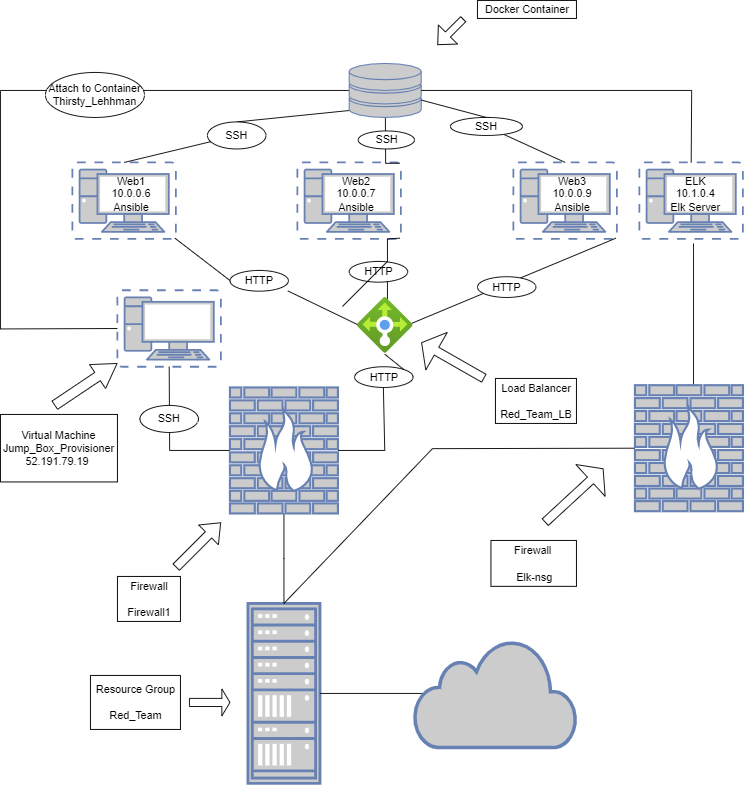

The diagram above was exported from draw.io. Its source (the exported page's mxGraphModel, read from the mxfile embedded in the PNG):
<mxGraphModel dx="1662" dy="762" grid="1" gridSize="10" guides="1" tooltips="1" connect="1" arrows="1" fold="1" page="1" pageScale="1" pageWidth="850" pageHeight="1100" math="0" shadow="0">
  <root>
    <mxCell id="0" />
    <mxCell id="1" parent="0" />
    <mxCell id="-4rlY8fgMwA95juhvc4r-9" value="" style="fontColor=#0066CC;verticalAlign=top;verticalLabelPosition=bottom;labelPosition=center;align=center;html=1;outlineConnect=0;fillColor=#CCCCCC;strokeColor=#6881B3;gradientColor=none;gradientDirection=north;strokeWidth=2;shape=mxgraph.networks.virtual_pc;" parent="1" vertex="1">
      <mxGeometry x="80" y="250" width="115" height="85" as="geometry" />
    </mxCell>
    <mxCell id="-4rlY8fgMwA95juhvc4r-10" value="" style="fontColor=#0066CC;verticalAlign=top;verticalLabelPosition=bottom;labelPosition=center;align=center;html=1;outlineConnect=0;fillColor=#CCCCCC;strokeColor=#6881B3;gradientColor=none;gradientDirection=north;strokeWidth=2;shape=mxgraph.networks.virtual_pc;" parent="1" vertex="1">
      <mxGeometry x="330" y="250" width="115" height="85" as="geometry" />
    </mxCell>
    <mxCell id="-4rlY8fgMwA95juhvc4r-11" value="" style="fontColor=#0066CC;verticalAlign=top;verticalLabelPosition=bottom;labelPosition=center;align=center;html=1;outlineConnect=0;fillColor=#CCCCCC;strokeColor=#6881B3;gradientColor=none;gradientDirection=north;strokeWidth=2;shape=mxgraph.networks.virtual_pc;" parent="1" vertex="1">
      <mxGeometry x="570" y="250" width="115" height="85" as="geometry" />
    </mxCell>
    <mxCell id="-4rlY8fgMwA95juhvc4r-13" value="" style="fontColor=#0066CC;verticalAlign=top;verticalLabelPosition=bottom;labelPosition=center;align=center;html=1;outlineConnect=0;fillColor=#CCCCCC;strokeColor=#6881B3;gradientColor=none;gradientDirection=north;strokeWidth=2;shape=mxgraph.networks.virtual_pc;" parent="1" vertex="1">
      <mxGeometry x="130" y="392" width="115" height="85" as="geometry" />
    </mxCell>
    <UserObject label="" tags="" id="-4rlY8fgMwA95juhvc4r-1">
      <mxCell style="fontColor=#0066CC;verticalAlign=top;verticalLabelPosition=bottom;labelPosition=center;align=center;html=1;outlineConnect=0;fillColor=#CCCCCC;strokeColor=#6881B3;gradientColor=none;gradientDirection=north;strokeWidth=2;shape=mxgraph.networks.rack;" parent="1" vertex="1">
        <mxGeometry x="275" y="740" width="80" height="200" as="geometry" />
      </mxCell>
    </UserObject>
    <mxCell id="-4rlY8fgMwA95juhvc4r-20" value="" style="endArrow=none;html=1;rounded=0;entryX=0.91;entryY=0.5;entryDx=0;entryDy=0;entryPerimeter=0;" parent="1" source="-4rlY8fgMwA95juhvc4r-1" target="-4rlY8fgMwA95juhvc4r-15" edge="1">
      <mxGeometry width="50" height="50" relative="1" as="geometry">
        <mxPoint x="390" y="880" as="sourcePoint" />
        <mxPoint x="440" y="830" as="targetPoint" />
      </mxGeometry>
    </mxCell>
    <mxCell id="-4rlY8fgMwA95juhvc4r-15" value="" style="html=1;outlineConnect=0;fillColor=#CCCCCC;strokeColor=#6881B3;gradientColor=none;gradientDirection=north;strokeWidth=2;shape=mxgraph.networks.cloud;fontColor=#ffffff;" parent="1" vertex="1">
      <mxGeometry x="460" y="780" width="180" height="120" as="geometry" />
    </mxCell>
    <mxCell id="-4rlY8fgMwA95juhvc4r-21" value="" style="endArrow=none;html=1;rounded=0;entryX=0.5;entryY=1;entryDx=0;entryDy=0;entryPerimeter=0;exitX=0.5;exitY=0;exitDx=0;exitDy=0;exitPerimeter=0;" parent="1" source="-4rlY8fgMwA95juhvc4r-1" target="-4rlY8fgMwA95juhvc4r-7" edge="1">
      <mxGeometry width="50" height="50" relative="1" as="geometry">
        <mxPoint x="290" y="710" as="sourcePoint" />
        <mxPoint x="340" y="660" as="targetPoint" />
        <Array as="points">
          <mxPoint x="315" y="690" />
        </Array>
      </mxGeometry>
    </mxCell>
    <mxCell id="-4rlY8fgMwA95juhvc4r-23" value="" style="endArrow=none;html=1;rounded=0;entryX=0;entryY=0.5;entryDx=0;entryDy=0;entryPerimeter=0;exitX=0.5;exitY=1;exitDx=0;exitDy=0;exitPerimeter=0;" parent="1" source="-4rlY8fgMwA95juhvc4r-13" target="-4rlY8fgMwA95juhvc4r-7" edge="1">
      <mxGeometry width="50" height="50" relative="1" as="geometry">
        <mxPoint x="130" y="540" as="sourcePoint" />
        <mxPoint x="180" y="540" as="targetPoint" />
        <Array as="points">
          <mxPoint x="188" y="570" />
        </Array>
      </mxGeometry>
    </mxCell>
    <mxCell id="-4rlY8fgMwA95juhvc4r-24" value="" style="endArrow=none;html=1;rounded=0;entryX=0.99;entryY=0.99;entryDx=0;entryDy=0;entryPerimeter=0;exitX=0.99;exitY=0.99;exitDx=0;exitDy=0;exitPerimeter=0;" parent="1" source="-4rlY8fgMwA95juhvc4r-10" target="-4rlY8fgMwA95juhvc4r-11" edge="1">
      <mxGeometry width="50" height="50" relative="1" as="geometry">
        <mxPoint x="530" y="442" as="sourcePoint" />
        <mxPoint x="580" y="392" as="targetPoint" />
        <Array as="points">
          <mxPoint x="430" y="335" />
          <mxPoint x="430" y="440" />
        </Array>
      </mxGeometry>
    </mxCell>
    <mxCell id="-4rlY8fgMwA95juhvc4r-25" value="" style="endArrow=none;html=1;rounded=0;exitX=0;exitY=0.484;exitDx=0;exitDy=0;exitPerimeter=0;entryX=0.99;entryY=0.99;entryDx=0;entryDy=0;entryPerimeter=0;startArrow=none;" parent="1" source="-4rlY8fgMwA95juhvc4r-63" target="-4rlY8fgMwA95juhvc4r-9" edge="1">
      <mxGeometry width="50" height="50" relative="1" as="geometry">
        <mxPoint x="450" y="420" as="sourcePoint" />
        <mxPoint x="240" y="335" as="targetPoint" />
      </mxGeometry>
    </mxCell>
    <mxCell id="-4rlY8fgMwA95juhvc4r-27" value="" style="endArrow=none;html=1;rounded=0;entryX=0;entryY=0.5;entryDx=0;entryDy=0;entryPerimeter=0;" parent="1" source="-4rlY8fgMwA95juhvc4r-26" target="-4rlY8fgMwA95juhvc4r-13" edge="1">
      <mxGeometry width="50" height="50" relative="1" as="geometry">
        <mxPoint x="90" y="170" as="sourcePoint" />
        <mxPoint x="120" y="427" as="targetPoint" />
        <Array as="points">
          <mxPoint y="170" />
          <mxPoint y="435" />
        </Array>
      </mxGeometry>
    </mxCell>
    <mxCell id="-4rlY8fgMwA95juhvc4r-28" value="" style="endArrow=none;html=1;rounded=0;exitX=0.5;exitY=0;exitDx=0;exitDy=0;exitPerimeter=0;startArrow=none;" parent="1" source="-4rlY8fgMwA95juhvc4r-54" edge="1">
      <mxGeometry width="50" height="50" relative="1" as="geometry">
        <mxPoint x="360" y="240" as="sourcePoint" />
        <mxPoint x="410" y="190" as="targetPoint" />
      </mxGeometry>
    </mxCell>
    <mxCell id="-4rlY8fgMwA95juhvc4r-29" value="" style="endArrow=none;html=1;rounded=0;exitX=0.99;exitY=0.01;exitDx=0;exitDy=0;exitPerimeter=0;" parent="1" source="-4rlY8fgMwA95juhvc4r-10" target="-4rlY8fgMwA95juhvc4r-26" edge="1">
      <mxGeometry width="50" height="50" relative="1" as="geometry">
        <mxPoint x="370" y="250" as="sourcePoint" />
        <mxPoint x="420" y="200" as="targetPoint" />
        <Array as="points">
          <mxPoint x="428" y="251" />
        </Array>
      </mxGeometry>
    </mxCell>
    <mxCell id="-4rlY8fgMwA95juhvc4r-30" value="" style="endArrow=none;html=1;rounded=0;entryX=0.5;entryY=0;entryDx=0;entryDy=0;entryPerimeter=0;startArrow=none;" parent="1" source="-4rlY8fgMwA95juhvc4r-55" target="-4rlY8fgMwA95juhvc4r-11" edge="1">
      <mxGeometry width="50" height="50" relative="1" as="geometry">
        <mxPoint x="520" y="210" as="sourcePoint" />
        <mxPoint x="570" y="160" as="targetPoint" />
      </mxGeometry>
    </mxCell>
    <mxCell id="-4rlY8fgMwA95juhvc4r-32" value="" style="endArrow=none;html=1;rounded=0;exitX=1;exitY=0.5;exitDx=0;exitDy=0;exitPerimeter=0;entryX=0.492;entryY=1.016;entryDx=0;entryDy=0;entryPerimeter=0;startArrow=none;" parent="1" source="-4rlY8fgMwA95juhvc4r-60" target="-4rlY8fgMwA95juhvc4r-14" edge="1">
      <mxGeometry width="50" height="50" relative="1" as="geometry">
        <mxPoint x="370" y="500" as="sourcePoint" />
        <mxPoint x="430" y="480" as="targetPoint" />
        <Array as="points" />
      </mxGeometry>
    </mxCell>
    <mxCell id="-4rlY8fgMwA95juhvc4r-7" value="" style="fontColor=#0066CC;verticalAlign=top;verticalLabelPosition=bottom;labelPosition=center;align=center;html=1;outlineConnect=0;fillColor=#CCCCCC;strokeColor=#6881B3;gradientColor=none;gradientDirection=north;strokeWidth=2;shape=mxgraph.networks.firewall;" parent="1" vertex="1">
      <mxGeometry x="255" y="500" width="120" height="140" as="geometry" />
    </mxCell>
    <mxCell id="-4rlY8fgMwA95juhvc4r-14" value="" style="aspect=fixed;html=1;points=[];align=center;image;fontSize=12;image=img/lib/azure2/networking/Load_Balancers.svg;" parent="1" vertex="1">
      <mxGeometry x="396.5" y="400" width="62" height="62" as="geometry" />
    </mxCell>
    <mxCell id="-4rlY8fgMwA95juhvc4r-26" value="" style="fontColor=#0066CC;verticalAlign=top;verticalLabelPosition=bottom;labelPosition=center;align=center;html=1;outlineConnect=0;fillColor=#CCCCCC;strokeColor=#6881B3;gradientColor=none;gradientDirection=north;strokeWidth=2;shape=mxgraph.networks.storage;" parent="1" vertex="1">
      <mxGeometry x="387.5" y="140" width="80" height="60" as="geometry" />
    </mxCell>
    <mxCell id="-4rlY8fgMwA95juhvc4r-36" value="" style="whiteSpace=wrap;html=1;" parent="1" vertex="1">
      <mxGeometry x="100" y="820" width="100" height="60" as="geometry" />
    </mxCell>
    <mxCell id="-4rlY8fgMwA95juhvc4r-37" value="Resource Group&lt;br&gt;&lt;br&gt;Red_Team" style="text;html=1;resizable=0;autosize=1;align=center;verticalAlign=middle;points=[];fillColor=none;strokeColor=none;rounded=0;" parent="1" vertex="1">
      <mxGeometry x="100" y="825" width="100" height="50" as="geometry" />
    </mxCell>
    <mxCell id="-4rlY8fgMwA95juhvc4r-39" value="" style="shape=singleArrow;whiteSpace=wrap;html=1;" parent="1" vertex="1">
      <mxGeometry x="210" y="835" width="45" height="30" as="geometry" />
    </mxCell>
    <mxCell id="-4rlY8fgMwA95juhvc4r-40" value="" style="shape=flexArrow;endArrow=classic;html=1;rounded=0;" parent="1" edge="1">
      <mxGeometry width="50" height="50" relative="1" as="geometry">
        <mxPoint x="195" y="700" as="sourcePoint" />
        <mxPoint x="245" y="650" as="targetPoint" />
      </mxGeometry>
    </mxCell>
    <mxCell id="-4rlY8fgMwA95juhvc4r-41" value="" style="whiteSpace=wrap;html=1;" parent="1" vertex="1">
      <mxGeometry x="130" y="710" width="70" height="50" as="geometry" />
    </mxCell>
    <mxCell id="-4rlY8fgMwA95juhvc4r-42" value="Firewall&lt;br&gt;&lt;br&gt;Firewall1" style="text;html=1;resizable=0;autosize=1;align=center;verticalAlign=middle;points=[];fillColor=none;strokeColor=none;rounded=0;" parent="1" vertex="1">
      <mxGeometry x="135" y="710" width="60" height="50" as="geometry" />
    </mxCell>
    <mxCell id="-4rlY8fgMwA95juhvc4r-44" value="" style="rounded=0;whiteSpace=wrap;html=1;" parent="1" vertex="1">
      <mxGeometry x="530" y="70" width="110" height="20" as="geometry" />
    </mxCell>
    <mxCell id="-4rlY8fgMwA95juhvc4r-45" value="Docker Container" style="text;html=1;resizable=0;autosize=1;align=center;verticalAlign=middle;points=[];fillColor=none;strokeColor=none;rounded=0;" parent="1" vertex="1">
      <mxGeometry x="530" y="70" width="110" height="20" as="geometry" />
    </mxCell>
    <mxCell id="-4rlY8fgMwA95juhvc4r-46" value="" style="shape=singleArrow;direction=west;whiteSpace=wrap;html=1;arrowWidth=0.26666666666666666;arrowSize=0.4;rotation=-45;" parent="1" vertex="1">
      <mxGeometry x="480" y="90" width="40" height="30" as="geometry" />
    </mxCell>
    <mxCell id="-4rlY8fgMwA95juhvc4r-47" value="" style="rounded=0;whiteSpace=wrap;html=1;" parent="1" vertex="1">
      <mxGeometry x="550" y="490" width="90" height="50" as="geometry" />
    </mxCell>
    <mxCell id="-4rlY8fgMwA95juhvc4r-48" value="Load Balancer&lt;br&gt;&lt;br&gt;Red_Team_LB" style="text;html=1;resizable=0;autosize=1;align=center;verticalAlign=middle;points=[];fillColor=none;strokeColor=none;rounded=0;" parent="1" vertex="1">
      <mxGeometry x="550" y="490" width="90" height="50" as="geometry" />
    </mxCell>
    <mxCell id="-4rlY8fgMwA95juhvc4r-49" value="" style="shape=flexArrow;endArrow=classic;html=1;rounded=0;endWidth=37;endSize=6.03;" parent="1" edge="1">
      <mxGeometry width="50" height="50" relative="1" as="geometry">
        <mxPoint x="537.5" y="490" as="sourcePoint" />
        <mxPoint x="467.5" y="450" as="targetPoint" />
      </mxGeometry>
    </mxCell>
    <mxCell id="-4rlY8fgMwA95juhvc4r-51" value="Web1&lt;br&gt;10.0.0.6&lt;br&gt;Ansible" style="text;html=1;resizable=0;autosize=1;align=center;verticalAlign=middle;points=[];fillColor=none;strokeColor=none;rounded=0;" parent="1" vertex="1">
      <mxGeometry x="115" y="260" width="60" height="50" as="geometry" />
    </mxCell>
    <mxCell id="-4rlY8fgMwA95juhvc4r-52" value="Web2&lt;br&gt;10.0.0.7&lt;br&gt;Ansible" style="text;html=1;resizable=0;autosize=1;align=center;verticalAlign=middle;points=[];fillColor=none;strokeColor=none;rounded=0;" parent="1" vertex="1">
      <mxGeometry x="365" y="260" width="60" height="50" as="geometry" />
    </mxCell>
    <mxCell id="-4rlY8fgMwA95juhvc4r-53" value="Web3&lt;br&gt;10.0.0.9&lt;br&gt;Ansible" style="text;html=1;resizable=0;autosize=1;align=center;verticalAlign=middle;points=[];fillColor=none;strokeColor=none;rounded=0;" parent="1" vertex="1">
      <mxGeometry x="605" y="260" width="60" height="50" as="geometry" />
    </mxCell>
    <mxCell id="-4rlY8fgMwA95juhvc4r-55" value="SSH" style="ellipse;whiteSpace=wrap;html=1;align=center;newEdgeStyle={&quot;edgeStyle&quot;:&quot;entityRelationEdgeStyle&quot;,&quot;startArrow&quot;:&quot;none&quot;,&quot;endArrow&quot;:&quot;none&quot;,&quot;segment&quot;:10,&quot;curved&quot;:1};treeFolding=1;treeMoving=1;" parent="1" vertex="1">
      <mxGeometry x="500" y="200" width="80" height="20" as="geometry" />
    </mxCell>
    <mxCell id="-4rlY8fgMwA95juhvc4r-56" value="" style="endArrow=none;html=1;rounded=0;entryX=0.5;entryY=0;entryDx=0;entryDy=0;entryPerimeter=0;" parent="1" source="-4rlY8fgMwA95juhvc4r-26" target="-4rlY8fgMwA95juhvc4r-55" edge="1">
      <mxGeometry width="50" height="50" relative="1" as="geometry">
        <mxPoint x="467.5" y="186" as="sourcePoint" />
        <mxPoint x="627.5" y="250" as="targetPoint" />
      </mxGeometry>
    </mxCell>
    <mxCell id="-4rlY8fgMwA95juhvc4r-57" value="SSH" style="ellipse;whiteSpace=wrap;html=1;align=center;newEdgeStyle={&quot;edgeStyle&quot;:&quot;entityRelationEdgeStyle&quot;,&quot;startArrow&quot;:&quot;none&quot;,&quot;endArrow&quot;:&quot;none&quot;,&quot;segment&quot;:10,&quot;curved&quot;:1};treeFolding=1;treeMoving=1;" parent="1" vertex="1">
      <mxGeometry x="397.5" y="215" width="62.5" height="20" as="geometry" />
    </mxCell>
    <mxCell id="-4rlY8fgMwA95juhvc4r-54" value="SSH" style="ellipse;whiteSpace=wrap;html=1;align=center;newEdgeStyle={&quot;edgeStyle&quot;:&quot;entityRelationEdgeStyle&quot;,&quot;startArrow&quot;:&quot;none&quot;,&quot;endArrow&quot;:&quot;none&quot;,&quot;segment&quot;:10,&quot;curved&quot;:1};treeFolding=1;treeMoving=1;" parent="1" vertex="1">
      <mxGeometry x="230" y="205" width="65" height="30" as="geometry" />
    </mxCell>
    <mxCell id="-4rlY8fgMwA95juhvc4r-58" value="" style="endArrow=none;html=1;rounded=0;exitX=0.5;exitY=0;exitDx=0;exitDy=0;exitPerimeter=0;" parent="1" source="-4rlY8fgMwA95juhvc4r-9" target="-4rlY8fgMwA95juhvc4r-54" edge="1">
      <mxGeometry width="50" height="50" relative="1" as="geometry">
        <mxPoint x="137.5" y="250" as="sourcePoint" />
        <mxPoint x="410" y="190" as="targetPoint" />
      </mxGeometry>
    </mxCell>
    <mxCell id="-4rlY8fgMwA95juhvc4r-59" value="SSH" style="ellipse;whiteSpace=wrap;html=1;align=center;newEdgeStyle={&quot;edgeStyle&quot;:&quot;entityRelationEdgeStyle&quot;,&quot;startArrow&quot;:&quot;none&quot;,&quot;endArrow&quot;:&quot;none&quot;,&quot;segment&quot;:10,&quot;curved&quot;:1};treeFolding=1;treeMoving=1;" parent="1" vertex="1">
      <mxGeometry x="155" y="520" width="65" height="30" as="geometry" />
    </mxCell>
    <mxCell id="-4rlY8fgMwA95juhvc4r-60" value="HTTP" style="ellipse;whiteSpace=wrap;html=1;align=center;newEdgeStyle={&quot;edgeStyle&quot;:&quot;entityRelationEdgeStyle&quot;,&quot;startArrow&quot;:&quot;none&quot;,&quot;endArrow&quot;:&quot;none&quot;,&quot;segment&quot;:10,&quot;curved&quot;:1};treeFolding=1;treeMoving=1;" parent="1" vertex="1">
      <mxGeometry x="393.5" y="477" width="65" height="23" as="geometry" />
    </mxCell>
    <mxCell id="-4rlY8fgMwA95juhvc4r-61" value="" style="endArrow=none;html=1;rounded=0;exitX=1;exitY=0.5;exitDx=0;exitDy=0;exitPerimeter=0;entryX=0.492;entryY=1.016;entryDx=0;entryDy=0;entryPerimeter=0;" parent="1" source="-4rlY8fgMwA95juhvc4r-7" target="-4rlY8fgMwA95juhvc4r-60" edge="1">
      <mxGeometry width="50" height="50" relative="1" as="geometry">
        <mxPoint x="375" y="570" as="sourcePoint" />
        <mxPoint x="427.0039999999999" y="462.99199999999996" as="targetPoint" />
        <Array as="points">
          <mxPoint x="427" y="570" />
        </Array>
      </mxGeometry>
    </mxCell>
    <mxCell id="-4rlY8fgMwA95juhvc4r-62" value="HTTP" style="ellipse;whiteSpace=wrap;html=1;align=center;newEdgeStyle={&quot;edgeStyle&quot;:&quot;entityRelationEdgeStyle&quot;,&quot;startArrow&quot;:&quot;none&quot;,&quot;endArrow&quot;:&quot;none&quot;,&quot;segment&quot;:10,&quot;curved&quot;:1};treeFolding=1;treeMoving=1;" parent="1" vertex="1">
      <mxGeometry x="530" y="377" width="65" height="23" as="geometry" />
    </mxCell>
    <mxCell id="-4rlY8fgMwA95juhvc4r-63" value="HTTP" style="ellipse;whiteSpace=wrap;html=1;align=center;newEdgeStyle={&quot;edgeStyle&quot;:&quot;entityRelationEdgeStyle&quot;,&quot;startArrow&quot;:&quot;none&quot;,&quot;endArrow&quot;:&quot;none&quot;,&quot;segment&quot;:10,&quot;curved&quot;:1};treeFolding=1;treeMoving=1;" parent="1" vertex="1">
      <mxGeometry x="255" y="370" width="65" height="23" as="geometry" />
    </mxCell>
    <mxCell id="-4rlY8fgMwA95juhvc4r-64" value="" style="endArrow=none;html=1;rounded=0;exitX=0;exitY=0.484;exitDx=0;exitDy=0;exitPerimeter=0;entryX=0.99;entryY=0.99;entryDx=0;entryDy=0;entryPerimeter=0;" parent="1" source="-4rlY8fgMwA95juhvc4r-14" target="-4rlY8fgMwA95juhvc4r-63" edge="1">
      <mxGeometry width="50" height="50" relative="1" as="geometry">
        <mxPoint x="396.5" y="430.00800000000004" as="sourcePoint" />
        <mxPoint x="193.8499999999999" y="334.15" as="targetPoint" />
      </mxGeometry>
    </mxCell>
    <mxCell id="-4rlY8fgMwA95juhvc4r-65" value="HTTP" style="ellipse;whiteSpace=wrap;html=1;align=center;newEdgeStyle={&quot;edgeStyle&quot;:&quot;entityRelationEdgeStyle&quot;,&quot;startArrow&quot;:&quot;none&quot;,&quot;endArrow&quot;:&quot;none&quot;,&quot;segment&quot;:10,&quot;curved&quot;:1};treeFolding=1;treeMoving=1;" parent="1" vertex="1">
      <mxGeometry x="387.5" y="360" width="65" height="23" as="geometry" />
    </mxCell>
    <UserObject label="Virtual Machine&lt;br&gt;Jump_Box_Provisioner&lt;br&gt;52.191.79.19&amp;nbsp;" treeRoot="1" id="-4rlY8fgMwA95juhvc4r-68">
      <mxCell style="whiteSpace=wrap;html=1;align=center;treeFolding=1;treeMoving=1;newEdgeStyle={&quot;edgeStyle&quot;:&quot;elbowEdgeStyle&quot;,&quot;startArrow&quot;:&quot;none&quot;,&quot;endArrow&quot;:&quot;none&quot;};" parent="1" vertex="1">
        <mxGeometry y="530" width="130" height="75" as="geometry" />
      </mxCell>
    </UserObject>
    <mxCell id="-4rlY8fgMwA95juhvc4r-69" value="" style="shape=flexArrow;endArrow=classic;html=1;rounded=0;width=11;endSize=8.37;" parent="1" target="-4rlY8fgMwA95juhvc4r-13" edge="1">
      <mxGeometry width="50" height="50" relative="1" as="geometry">
        <mxPoint x="60" y="520" as="sourcePoint" />
        <mxPoint x="115" y="463.5" as="targetPoint" />
      </mxGeometry>
    </mxCell>
    <mxCell id="-4rlY8fgMwA95juhvc4r-70" value="Attach to Container&lt;br&gt;Thirsty_Lehhman" style="ellipse;whiteSpace=wrap;html=1;align=center;newEdgeStyle={&quot;edgeStyle&quot;:&quot;entityRelationEdgeStyle&quot;,&quot;startArrow&quot;:&quot;none&quot;,&quot;endArrow&quot;:&quot;none&quot;,&quot;segment&quot;:10,&quot;curved&quot;:1};treeFolding=1;treeMoving=1;" parent="1" vertex="1">
      <mxGeometry x="50" y="150" width="110" height="50" as="geometry" />
    </mxCell>
    <mxCell id="Via58WrQbeYde-8750HZ-3" value="" style="fontColor=#0066CC;verticalAlign=top;verticalLabelPosition=bottom;labelPosition=center;align=center;html=1;outlineConnect=0;fillColor=#CCCCCC;strokeColor=#6881B3;gradientColor=none;gradientDirection=north;strokeWidth=2;shape=mxgraph.networks.virtual_pc;" vertex="1" parent="1">
      <mxGeometry x="710" y="250" width="115" height="85" as="geometry" />
    </mxCell>
    <mxCell id="Via58WrQbeYde-8750HZ-6" value="" style="endArrow=none;html=1;rounded=0;" edge="1" parent="1">
      <mxGeometry width="50" height="50" relative="1" as="geometry">
        <mxPoint x="380" y="410" as="sourcePoint" />
        <mxPoint x="430" y="360" as="targetPoint" />
      </mxGeometry>
    </mxCell>
    <mxCell id="Via58WrQbeYde-8750HZ-8" value="" style="endArrow=none;html=1;rounded=0;entryX=0.5;entryY=0;entryDx=0;entryDy=0;entryPerimeter=0;" edge="1" parent="1" source="-4rlY8fgMwA95juhvc4r-26" target="Via58WrQbeYde-8750HZ-3">
      <mxGeometry width="50" height="50" relative="1" as="geometry">
        <mxPoint x="686.5" y="190" as="sourcePoint" />
        <mxPoint x="736.5" y="140" as="targetPoint" />
        <Array as="points">
          <mxPoint x="768" y="170" />
        </Array>
      </mxGeometry>
    </mxCell>
    <mxCell id="Via58WrQbeYde-8750HZ-10" value="ELK&lt;br&gt;10.1.0.4&lt;br&gt;Elk Server" style="text;html=1;resizable=0;autosize=1;align=center;verticalAlign=middle;points=[];fillColor=none;strokeColor=none;rounded=0;" vertex="1" parent="1">
      <mxGeometry x="736.5" y="260" width="70" height="50" as="geometry" />
    </mxCell>
    <mxCell id="Via58WrQbeYde-8750HZ-11" value="" style="shape=flexArrow;endArrow=classic;html=1;rounded=0;endWidth=37;endSize=6.03;" edge="1" parent="1">
      <mxGeometry width="50" height="50" relative="1" as="geometry">
        <mxPoint x="605" y="650" as="sourcePoint" />
        <mxPoint x="670" y="590" as="targetPoint" />
      </mxGeometry>
    </mxCell>
    <mxCell id="Via58WrQbeYde-8750HZ-12" value="" style="rounded=0;whiteSpace=wrap;html=1;" vertex="1" parent="1">
      <mxGeometry x="545" y="670" width="95" height="51" as="geometry" />
    </mxCell>
    <mxCell id="Via58WrQbeYde-8750HZ-15" value="Firewall&amp;nbsp;&lt;br&gt;&lt;br&gt;Elk-nsg" style="text;html=1;resizable=0;autosize=1;align=center;verticalAlign=middle;points=[];fillColor=none;strokeColor=none;rounded=0;" vertex="1" parent="1">
      <mxGeometry x="562.5" y="671" width="60" height="50" as="geometry" />
    </mxCell>
    <mxCell id="Via58WrQbeYde-8750HZ-18" value="" style="endArrow=none;html=1;rounded=0;entryX=0;entryY=0.5;entryDx=0;entryDy=0;entryPerimeter=0;exitX=0.5;exitY=0;exitDx=0;exitDy=0;exitPerimeter=0;" edge="1" parent="1" source="-4rlY8fgMwA95juhvc4r-1" target="Via58WrQbeYde-8750HZ-17">
      <mxGeometry width="50" height="50" relative="1" as="geometry">
        <mxPoint x="320" y="740" as="sourcePoint" />
        <mxPoint x="540" y="660" as="targetPoint" />
        <Array as="points">
          <mxPoint x="480" y="568" />
        </Array>
      </mxGeometry>
    </mxCell>
    <mxCell id="Via58WrQbeYde-8750HZ-19" value="" style="endArrow=none;html=1;rounded=0;exitX=0.542;exitY=0.018;exitDx=0;exitDy=0;exitPerimeter=0;" edge="1" parent="1" source="Via58WrQbeYde-8750HZ-17">
      <mxGeometry width="50" height="50" relative="1" as="geometry">
        <mxPoint x="746.5" y="433" as="sourcePoint" />
        <mxPoint x="770" y="340" as="targetPoint" />
      </mxGeometry>
    </mxCell>
    <mxCell id="Via58WrQbeYde-8750HZ-17" value="" style="fontColor=#0066CC;verticalAlign=top;verticalLabelPosition=bottom;labelPosition=center;align=center;html=1;outlineConnect=0;fillColor=#CCCCCC;strokeColor=#6881B3;gradientColor=none;gradientDirection=north;strokeWidth=2;shape=mxgraph.networks.firewall;" vertex="1" parent="1">
      <mxGeometry x="705" y="497.5" width="120" height="140" as="geometry" />
    </mxCell>
  </root>
</mxGraphModel>